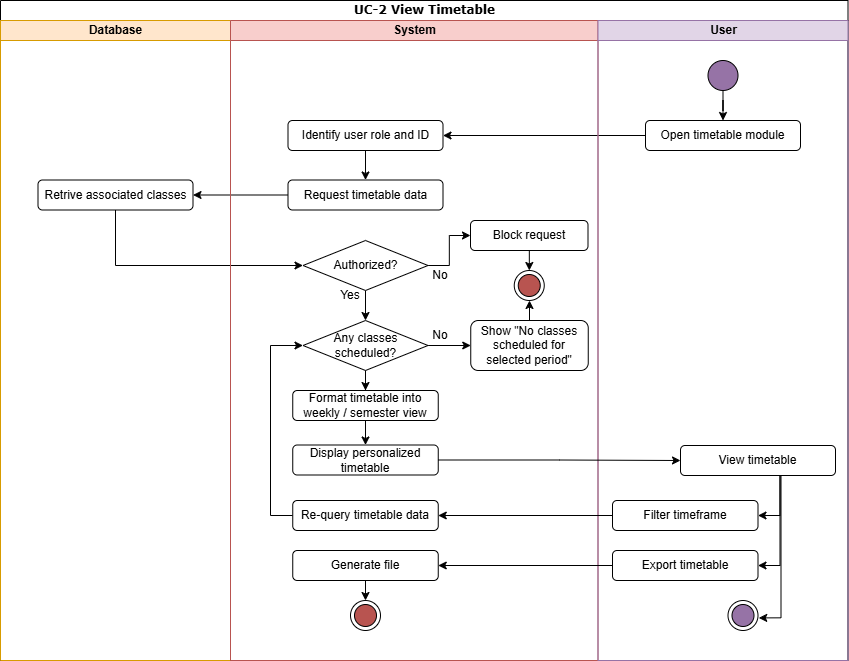

The diagram above was exported from draw.io. Its source (the exported page's mxGraphModel, read from the mxfile embedded in the PNG):
<mxGraphModel dx="2715" dy="1573" grid="1" gridSize="10" guides="1" tooltips="1" connect="1" arrows="1" fold="1" page="1" pageScale="1" pageWidth="827" pageHeight="1169" math="0" shadow="0">
  <root>
    <mxCell id="0" />
    <mxCell id="1" parent="0" />
    <mxCell id="8YnWt1U9CPgT3NCWbjI--36" parent="1" style="swimlane;html=1;childLayout=stackLayout;startSize=20;rounded=0;shadow=0;comic=0;labelBackgroundColor=none;strokeWidth=1;fontFamily=Verdana;fontSize=12;align=center;" value="UC-2 View Timetable" vertex="1">
      <mxGeometry height="660" width="847.5" x="70" y="100" as="geometry" />
    </mxCell>
    <mxCell id="8YnWt1U9CPgT3NCWbjI--37" parent="8YnWt1U9CPgT3NCWbjI--36" style="swimlane;html=1;startSize=20;fillColor=#ffe6cc;strokeColor=#d79b00;" value="Database" vertex="1">
      <mxGeometry height="640" width="230" y="20" as="geometry" />
    </mxCell>
    <mxCell id="8YnWt1U9CPgT3NCWbjI--109" parent="8YnWt1U9CPgT3NCWbjI--37" style="rounded=1;whiteSpace=wrap;html=1;" value="Retrive associated classes" vertex="1">
      <mxGeometry height="30" width="155" x="37.5" y="159.5" as="geometry" />
    </mxCell>
    <mxCell id="8YnWt1U9CPgT3NCWbjI--106" edge="1" parent="8YnWt1U9CPgT3NCWbjI--36" source="8YnWt1U9CPgT3NCWbjI--103" style="edgeStyle=orthogonalEdgeStyle;rounded=0;orthogonalLoop=1;jettySize=auto;html=1;entryX=1;entryY=0.5;entryDx=0;entryDy=0;" target="8YnWt1U9CPgT3NCWbjI--105">
      <mxGeometry relative="1" as="geometry" />
    </mxCell>
    <mxCell id="8YnWt1U9CPgT3NCWbjI--123" edge="1" parent="8YnWt1U9CPgT3NCWbjI--36" source="8YnWt1U9CPgT3NCWbjI--107" style="edgeStyle=orthogonalEdgeStyle;rounded=0;orthogonalLoop=1;jettySize=auto;html=1;entryX=1;entryY=0.5;entryDx=0;entryDy=0;" target="8YnWt1U9CPgT3NCWbjI--109">
      <mxGeometry relative="1" as="geometry" />
    </mxCell>
    <mxCell id="8YnWt1U9CPgT3NCWbjI--124" edge="1" parent="8YnWt1U9CPgT3NCWbjI--36" source="8YnWt1U9CPgT3NCWbjI--109" style="edgeStyle=orthogonalEdgeStyle;rounded=0;orthogonalLoop=1;jettySize=auto;html=1;entryX=0;entryY=0.5;entryDx=0;entryDy=0;" target="8YnWt1U9CPgT3NCWbjI--113">
      <mxGeometry relative="1" as="geometry">
        <Array as="points">
          <mxPoint x="115" y="265" />
        </Array>
      </mxGeometry>
    </mxCell>
    <mxCell id="8YnWt1U9CPgT3NCWbjI--46" parent="8YnWt1U9CPgT3NCWbjI--36" style="swimlane;html=1;startSize=20;fillColor=#f8cecc;strokeColor=#b85450;" value="System" vertex="1">
      <mxGeometry height="640" width="367.5" x="230" y="20" as="geometry" />
    </mxCell>
    <mxCell id="8YnWt1U9CPgT3NCWbjI--108" edge="1" parent="8YnWt1U9CPgT3NCWbjI--46" source="8YnWt1U9CPgT3NCWbjI--105" style="edgeStyle=orthogonalEdgeStyle;rounded=0;orthogonalLoop=1;jettySize=auto;html=1;entryX=0.5;entryY=0;entryDx=0;entryDy=0;" target="8YnWt1U9CPgT3NCWbjI--107">
      <mxGeometry relative="1" as="geometry" />
    </mxCell>
    <mxCell id="8YnWt1U9CPgT3NCWbjI--105" parent="8YnWt1U9CPgT3NCWbjI--46" style="rounded=1;whiteSpace=wrap;html=1;" value="Identify user role and ID" vertex="1">
      <mxGeometry height="30" width="155" x="57.5" y="100" as="geometry" />
    </mxCell>
    <mxCell id="8YnWt1U9CPgT3NCWbjI--107" parent="8YnWt1U9CPgT3NCWbjI--46" style="rounded=1;whiteSpace=wrap;html=1;" value="Request timetable data" vertex="1">
      <mxGeometry height="30" width="155" x="57.5" y="159.5" as="geometry" />
    </mxCell>
    <mxCell id="8YnWt1U9CPgT3NCWbjI--116" edge="1" parent="8YnWt1U9CPgT3NCWbjI--46" source="8YnWt1U9CPgT3NCWbjI--113" style="edgeStyle=orthogonalEdgeStyle;rounded=0;orthogonalLoop=1;jettySize=auto;html=1;entryX=0;entryY=0.5;entryDx=0;entryDy=0;" target="8YnWt1U9CPgT3NCWbjI--115">
      <mxGeometry relative="1" as="geometry" />
    </mxCell>
    <mxCell id="8YnWt1U9CPgT3NCWbjI--122" edge="1" parent="8YnWt1U9CPgT3NCWbjI--46" source="8YnWt1U9CPgT3NCWbjI--113" style="edgeStyle=orthogonalEdgeStyle;rounded=0;orthogonalLoop=1;jettySize=auto;html=1;entryX=0.5;entryY=0;entryDx=0;entryDy=0;" target="8YnWt1U9CPgT3NCWbjI--121">
      <mxGeometry relative="1" as="geometry" />
    </mxCell>
    <mxCell id="8YnWt1U9CPgT3NCWbjI--113" parent="8YnWt1U9CPgT3NCWbjI--46" style="rhombus;whiteSpace=wrap;html=1;" value="Authorized?" vertex="1">
      <mxGeometry height="50" width="125" x="72.5" y="220" as="geometry" />
    </mxCell>
    <mxCell id="8YnWt1U9CPgT3NCWbjI--128" edge="1" parent="8YnWt1U9CPgT3NCWbjI--46" source="8YnWt1U9CPgT3NCWbjI--115" style="edgeStyle=orthogonalEdgeStyle;rounded=0;orthogonalLoop=1;jettySize=auto;html=1;entryX=0.5;entryY=0;entryDx=0;entryDy=0;" target="8YnWt1U9CPgT3NCWbjI--118">
      <mxGeometry relative="1" as="geometry" />
    </mxCell>
    <mxCell id="8YnWt1U9CPgT3NCWbjI--115" parent="8YnWt1U9CPgT3NCWbjI--46" style="rounded=1;whiteSpace=wrap;html=1;" value="Block request" vertex="1">
      <mxGeometry height="30" width="117.5" x="240" y="200" as="geometry" />
    </mxCell>
    <mxCell id="8YnWt1U9CPgT3NCWbjI--117" parent="8YnWt1U9CPgT3NCWbjI--46" style="text;html=1;whiteSpace=wrap;strokeColor=none;fillColor=none;align=center;verticalAlign=middle;rounded=0;" value="No" vertex="1">
      <mxGeometry height="30" width="60" x="180.25" y="240" as="geometry" />
    </mxCell>
    <mxCell id="8YnWt1U9CPgT3NCWbjI--118" parent="8YnWt1U9CPgT3NCWbjI--46" style="ellipse;html=1;shape=endState;fillColor=strokeColor;" value="" vertex="1">
      <mxGeometry height="30" width="30" x="283.75" y="250" as="geometry" />
    </mxCell>
    <mxCell id="8YnWt1U9CPgT3NCWbjI--126" edge="1" parent="8YnWt1U9CPgT3NCWbjI--46" source="8YnWt1U9CPgT3NCWbjI--121" style="edgeStyle=orthogonalEdgeStyle;rounded=0;orthogonalLoop=1;jettySize=auto;html=1;entryX=0;entryY=0.5;entryDx=0;entryDy=0;" target="8YnWt1U9CPgT3NCWbjI--125">
      <mxGeometry relative="1" as="geometry" />
    </mxCell>
    <mxCell id="8YnWt1U9CPgT3NCWbjI--148" edge="1" parent="8YnWt1U9CPgT3NCWbjI--46" source="8YnWt1U9CPgT3NCWbjI--121" style="edgeStyle=orthogonalEdgeStyle;rounded=0;orthogonalLoop=1;jettySize=auto;html=1;entryX=0.5;entryY=0;entryDx=0;entryDy=0;" target="8YnWt1U9CPgT3NCWbjI--147">
      <mxGeometry relative="1" as="geometry" />
    </mxCell>
    <mxCell id="8YnWt1U9CPgT3NCWbjI--121" parent="8YnWt1U9CPgT3NCWbjI--46" style="rhombus;whiteSpace=wrap;html=1;" value="Any classes&lt;div&gt;scheduled?&lt;/div&gt;" vertex="1">
      <mxGeometry height="50" width="125" x="72.5" y="300" as="geometry" />
    </mxCell>
    <mxCell id="8YnWt1U9CPgT3NCWbjI--129" edge="1" parent="8YnWt1U9CPgT3NCWbjI--46" source="8YnWt1U9CPgT3NCWbjI--125" style="edgeStyle=orthogonalEdgeStyle;rounded=0;orthogonalLoop=1;jettySize=auto;html=1;entryX=0.5;entryY=1;entryDx=0;entryDy=0;" target="8YnWt1U9CPgT3NCWbjI--118">
      <mxGeometry relative="1" as="geometry" />
    </mxCell>
    <mxCell id="8YnWt1U9CPgT3NCWbjI--125" parent="8YnWt1U9CPgT3NCWbjI--46" style="rounded=1;whiteSpace=wrap;html=1;" value="Show &quot;No classes scheduled for selected period&quot;" vertex="1">
      <mxGeometry height="50" width="117.5" x="240.25" y="300" as="geometry" />
    </mxCell>
    <mxCell id="8YnWt1U9CPgT3NCWbjI--130" parent="8YnWt1U9CPgT3NCWbjI--46" style="text;html=1;whiteSpace=wrap;strokeColor=none;fillColor=none;align=center;verticalAlign=middle;rounded=0;" value="No" vertex="1">
      <mxGeometry height="30" width="60" x="180.25" y="300" as="geometry" />
    </mxCell>
    <mxCell id="8YnWt1U9CPgT3NCWbjI--131" parent="8YnWt1U9CPgT3NCWbjI--46" style="text;html=1;whiteSpace=wrap;strokeColor=none;fillColor=none;align=center;verticalAlign=middle;rounded=0;" value="Yes" vertex="1">
      <mxGeometry height="30" width="60" x="90" y="260" as="geometry" />
    </mxCell>
    <mxCell id="8YnWt1U9CPgT3NCWbjI--146" edge="1" parent="8YnWt1U9CPgT3NCWbjI--46" source="8YnWt1U9CPgT3NCWbjI--144" style="edgeStyle=orthogonalEdgeStyle;rounded=0;orthogonalLoop=1;jettySize=auto;html=1;entryX=0;entryY=0.5;entryDx=0;entryDy=0;" target="8YnWt1U9CPgT3NCWbjI--121">
      <mxGeometry relative="1" as="geometry">
        <Array as="points">
          <mxPoint x="40" y="495" />
          <mxPoint x="40" y="325" />
        </Array>
      </mxGeometry>
    </mxCell>
    <mxCell id="8YnWt1U9CPgT3NCWbjI--144" parent="8YnWt1U9CPgT3NCWbjI--46" style="rounded=1;whiteSpace=wrap;html=1;" value="Re-query timetable data" vertex="1">
      <mxGeometry height="30" width="145.5" x="62.25" y="480" as="geometry" />
    </mxCell>
    <mxCell id="8YnWt1U9CPgT3NCWbjI--151" edge="1" parent="8YnWt1U9CPgT3NCWbjI--46" source="8YnWt1U9CPgT3NCWbjI--147" style="edgeStyle=orthogonalEdgeStyle;rounded=0;orthogonalLoop=1;jettySize=auto;html=1;entryX=0.5;entryY=0;entryDx=0;entryDy=0;" target="8YnWt1U9CPgT3NCWbjI--149">
      <mxGeometry relative="1" as="geometry" />
    </mxCell>
    <mxCell id="8YnWt1U9CPgT3NCWbjI--147" parent="8YnWt1U9CPgT3NCWbjI--46" style="rounded=1;whiteSpace=wrap;html=1;" value="Format timetable into weekly / semester view" vertex="1">
      <mxGeometry height="30" width="145.5" x="62.25" y="370" as="geometry" />
    </mxCell>
    <mxCell id="8YnWt1U9CPgT3NCWbjI--149" parent="8YnWt1U9CPgT3NCWbjI--46" style="rounded=1;whiteSpace=wrap;html=1;" value="Display personalized timetable" vertex="1">
      <mxGeometry height="30" width="145.5" x="62.25" y="424.5" as="geometry" />
    </mxCell>
    <mxCell id="8YnWt1U9CPgT3NCWbjI--155" edge="1" parent="8YnWt1U9CPgT3NCWbjI--46" source="8YnWt1U9CPgT3NCWbjI--152" style="edgeStyle=orthogonalEdgeStyle;rounded=0;orthogonalLoop=1;jettySize=auto;html=1;entryX=0.5;entryY=0;entryDx=0;entryDy=0;" target="8YnWt1U9CPgT3NCWbjI--154">
      <mxGeometry relative="1" as="geometry" />
    </mxCell>
    <mxCell id="8YnWt1U9CPgT3NCWbjI--152" parent="8YnWt1U9CPgT3NCWbjI--46" style="rounded=1;whiteSpace=wrap;html=1;" value="Generate file" vertex="1">
      <mxGeometry height="30" width="145.5" x="62.25" y="530" as="geometry" />
    </mxCell>
    <mxCell id="8YnWt1U9CPgT3NCWbjI--154" parent="8YnWt1U9CPgT3NCWbjI--46" style="ellipse;html=1;shape=endState;fillColor=strokeColor;" value="" vertex="1">
      <mxGeometry height="30" width="30" x="120" y="580" as="geometry" />
    </mxCell>
    <mxCell id="8YnWt1U9CPgT3NCWbjI--62" parent="8YnWt1U9CPgT3NCWbjI--36" style="swimlane;html=1;startSize=20;fillColor=#e1d5e7;strokeColor=#9673a6;" value="User" vertex="1">
      <mxGeometry height="640" width="250" x="597.5" y="20" as="geometry" />
    </mxCell>
    <mxCell id="8YnWt1U9CPgT3NCWbjI--104" edge="1" parent="8YnWt1U9CPgT3NCWbjI--62" source="8YnWt1U9CPgT3NCWbjI--102" style="edgeStyle=orthogonalEdgeStyle;rounded=0;orthogonalLoop=1;jettySize=auto;html=1;entryX=0.5;entryY=0;entryDx=0;entryDy=0;" target="8YnWt1U9CPgT3NCWbjI--103">
      <mxGeometry relative="1" as="geometry" />
    </mxCell>
    <mxCell id="8YnWt1U9CPgT3NCWbjI--102" parent="8YnWt1U9CPgT3NCWbjI--62" style="ellipse;fillColor=strokeColor;html=1;" value="" vertex="1">
      <mxGeometry height="30" width="30" x="110" y="40" as="geometry" />
    </mxCell>
    <mxCell id="8YnWt1U9CPgT3NCWbjI--103" parent="8YnWt1U9CPgT3NCWbjI--62" style="rounded=1;whiteSpace=wrap;html=1;" value="Open timetable module" vertex="1">
      <mxGeometry height="30" width="155" x="47.5" y="100" as="geometry" />
    </mxCell>
    <mxCell id="8YnWt1U9CPgT3NCWbjI--135" edge="1" parent="8YnWt1U9CPgT3NCWbjI--62" source="8YnWt1U9CPgT3NCWbjI--132" style="edgeStyle=orthogonalEdgeStyle;rounded=0;orthogonalLoop=1;jettySize=auto;html=1;entryX=1;entryY=0.5;entryDx=0;entryDy=0;" target="8YnWt1U9CPgT3NCWbjI--133">
      <mxGeometry relative="1" as="geometry">
        <Array as="points">
          <mxPoint x="182" y="495" />
        </Array>
      </mxGeometry>
    </mxCell>
    <mxCell id="8YnWt1U9CPgT3NCWbjI--136" edge="1" parent="8YnWt1U9CPgT3NCWbjI--62" source="8YnWt1U9CPgT3NCWbjI--132" style="edgeStyle=orthogonalEdgeStyle;rounded=0;orthogonalLoop=1;jettySize=auto;html=1;entryX=1;entryY=0.5;entryDx=0;entryDy=0;" target="8YnWt1U9CPgT3NCWbjI--134">
      <mxGeometry relative="1" as="geometry">
        <Array as="points">
          <mxPoint x="182" y="545" />
        </Array>
      </mxGeometry>
    </mxCell>
    <mxCell id="8YnWt1U9CPgT3NCWbjI--132" parent="8YnWt1U9CPgT3NCWbjI--62" style="rounded=1;whiteSpace=wrap;html=1;" value="View timetable" vertex="1">
      <mxGeometry height="30" width="155" x="82.5" y="425" as="geometry" />
    </mxCell>
    <mxCell id="8YnWt1U9CPgT3NCWbjI--133" parent="8YnWt1U9CPgT3NCWbjI--62" style="rounded=1;whiteSpace=wrap;html=1;" value="Filter timeframe" vertex="1">
      <mxGeometry height="30" width="145.5" x="14.5" y="480" as="geometry" />
    </mxCell>
    <mxCell id="8YnWt1U9CPgT3NCWbjI--134" parent="8YnWt1U9CPgT3NCWbjI--62" style="rounded=1;whiteSpace=wrap;html=1;" value="Export timetable" vertex="1">
      <mxGeometry height="30" width="145.5" x="14.5" y="530" as="geometry" />
    </mxCell>
    <mxCell id="8YnWt1U9CPgT3NCWbjI--137" parent="8YnWt1U9CPgT3NCWbjI--62" style="ellipse;html=1;shape=endState;fillColor=strokeColor;" value="" vertex="1">
      <mxGeometry height="30" width="30" x="130" y="580" as="geometry" />
    </mxCell>
    <mxCell id="8YnWt1U9CPgT3NCWbjI--141" edge="1" parent="8YnWt1U9CPgT3NCWbjI--62" source="8YnWt1U9CPgT3NCWbjI--132" style="edgeStyle=orthogonalEdgeStyle;rounded=0;orthogonalLoop=1;jettySize=auto;html=1;entryX=1.025;entryY=0.58;entryDx=0;entryDy=0;entryPerimeter=0;" target="8YnWt1U9CPgT3NCWbjI--137">
      <mxGeometry relative="1" as="geometry">
        <Array as="points">
          <mxPoint x="183" y="597" />
        </Array>
      </mxGeometry>
    </mxCell>
    <mxCell id="8YnWt1U9CPgT3NCWbjI--145" edge="1" parent="8YnWt1U9CPgT3NCWbjI--36" source="8YnWt1U9CPgT3NCWbjI--133" style="edgeStyle=orthogonalEdgeStyle;rounded=0;orthogonalLoop=1;jettySize=auto;html=1;" target="8YnWt1U9CPgT3NCWbjI--144">
      <mxGeometry relative="1" as="geometry" />
    </mxCell>
    <mxCell id="8YnWt1U9CPgT3NCWbjI--150" edge="1" parent="8YnWt1U9CPgT3NCWbjI--36" source="8YnWt1U9CPgT3NCWbjI--149" style="edgeStyle=orthogonalEdgeStyle;rounded=0;orthogonalLoop=1;jettySize=auto;html=1;entryX=0;entryY=0.5;entryDx=0;entryDy=0;" target="8YnWt1U9CPgT3NCWbjI--132">
      <mxGeometry relative="1" as="geometry" />
    </mxCell>
    <mxCell id="8YnWt1U9CPgT3NCWbjI--153" edge="1" parent="8YnWt1U9CPgT3NCWbjI--36" source="8YnWt1U9CPgT3NCWbjI--134" style="edgeStyle=orthogonalEdgeStyle;rounded=0;orthogonalLoop=1;jettySize=auto;html=1;" target="8YnWt1U9CPgT3NCWbjI--152">
      <mxGeometry relative="1" as="geometry" />
    </mxCell>
  </root>
</mxGraphModel>